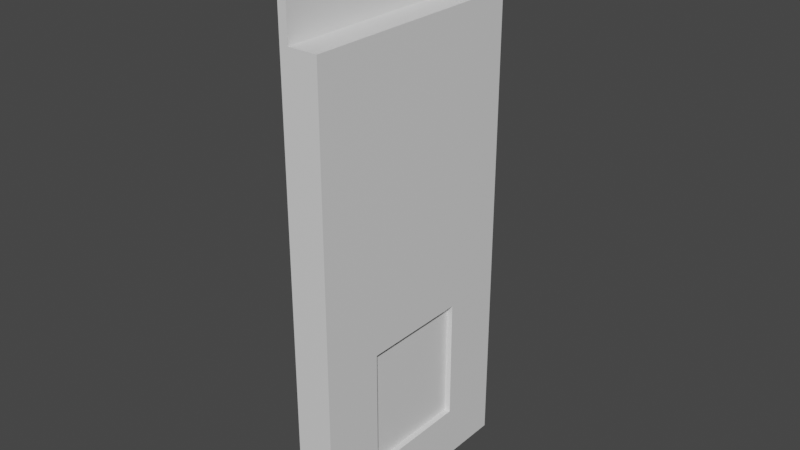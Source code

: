 # Source: Pencils.blend  (saved by Blender 3.3.6; exported with 4.5.12 LTS)
import bpy
from mathutils import Matrix  # noqa: F401  (used for matrix-valued properties, if any)

bpy.ops.wm.read_factory_settings(use_empty=True)
scene = bpy.context.scene
scene.name = 'Scene'

# ---- collections
col_collection = bpy.data.collections.new('Collection'); scene.collection.children.link(col_collection)

# ---- materials (node trees are filled in below, after node groups)
mat_material = bpy.data.materials.new('Material')
mat_material.alpha_threshold = 0.0
mat_material.use_transparent_shadow = False
mat_material.roughness = 0.5
mat_material.line_color = (0.0, 0.0, 0.0, 1.0)

# ---- material node trees
mat_material.use_nodes = True; mat_material.node_tree.nodes.clear()
_N = mat_material.node_tree.nodes; _L = mat_material.node_tree.links
n0 = _N.new('ShaderNodeOutputMaterial'); n0.name = 'Material Output'; n0.location = (300, 300)
n1 = _N.new('ShaderNodeBsdfPrincipled'); n1.name = 'Principled BSDF'; n1.location = (10, 300)
n1.distribution = 'GGX'
n1.subsurface_method = 'RANDOM_WALK_SKIN'
n1.inputs[3].default_value = 1.45
n1.inputs[27].default_value = (0.0, 0.0, 0.0, 1.0)
n1.inputs[28].default_value = 1.0
_L.new(n1.outputs[0], n0.inputs[0])
n0.is_active_output = True

# ---- world
world_world = bpy.data.worlds.new('World'); scene.world = world_world
world_world.use_nodes = True; world_world.node_tree.nodes.clear()
_N = world_world.node_tree.nodes; _L = world_world.node_tree.links
n0 = _N.new('ShaderNodeOutputWorld'); n0.name = 'World Output'; n0.location = (300, 300)
n1 = _N.new('ShaderNodeBackground'); n1.name = 'Background'; n1.location = (10, 300)
n1.inputs[0].default_value = (0.05088, 0.05088, 0.05088, 1.0)
_L.new(n1.outputs[0], n0.inputs[0])
n0.is_active_output = True
world_world.color = (0.05088, 0.05088, 0.05088)
world_world.use_sun_shadow = False
world_world.sun_shadow_jitter_overblur = 0.0

# ---- meshes
me_cube = bpy.data.meshes.new('Cube')
me_cube.from_pydata([(0.015, 0.4, -1.2), (-0.015, 0.4, -1.2), (0.015, 0.4, 0.5679), (0.015, 0.2429, 0.7), (0.015, 0.379, 0.6215), (0.015, 0.3215, 0.679), (-0.015, 0.2429, 0.7), (-0.015, 0.4, 0.5679), (-0.015, 0.3215, 0.679), (-0.015, 0.379, 0.6215), (-0.015, 0.4, 0.4715), (0.015, 0.4, 0.4715), (-0.015, -0.1542, -1.2), (0.015, -0.1542, -1.2), (0.015, 0.2429, -1.2), (-0.015, 0.2429, -1.2), (0.015, -0.1392, 0.4965), (0.015, -0.1542, 0.5115), (0.015, -0.1692, 0.4965), (0.015, -0.1542, 0.4815), (-0.015, -0.1542, 0.5115), (-0.015, -0.1392, 0.4965), (-0.015, -0.1542, 0.4815), (-0.015, -0.1692, 0.4965), (0.015, -0.1542, 0.5779), (0.015, -0.1392, 0.5929), (0.015, -0.1692, 0.5929), (-0.015, -0.1392, 0.5929), (-0.015, -0.1542, 0.5779), (-0.015, -0.1692, 0.5929), (-0.015, 0.1404, 0.4965), (-0.015, 0.1554, 0.5115), (-0.015, 0.1704, 0.4965), (-0.015, 0.1554, 0.4815), (-0.015, 0.1554, 0.5779), (-0.015, 0.1404, 0.5929), (-0.015, 0.1704, 0.5929), (0.015, 0.1554, 0.5115), (0.015, 0.1404, 0.4965), (0.015, 0.1554, 0.4815), (0.015, 0.1704, 0.4965), (0.015, 0.1404, 0.5929), (0.015, 0.1554, 0.5779), (0.015, 0.1704, 0.5929), (0.015, 0.4, 0.4016), (-0.015, 0.4, 0.4016), (0.015, -0.1542, 0.4016), (0.015, 0.2429, 0.4016), (-0.015, -0.1542, 0.4016), (-0.015, 0.2429, 0.4016), (0.115, 0.187, -1.017), (0.115, 0.4, -1.2), (0.115, 0.4, 0.4016), (0.115, -0.1869, -1.017), (0.115, -0.01917, -1.017), (0.115, -0.1869, -0.5982), (0.115, -0.1542, 0.4016), (0.115, 0.187, -0.5982), (0.115, -0.1542, -1.2), (0.115, 0.2429, -1.2), (0.115, 0.2429, 0.4016), (0.115, -0.01917, -0.5982), (0.095, -0.01917, -1.017), (0.095, -0.01917, -0.5982), (0.095, -0.1869, -1.017), (0.095, 0.187, -1.017), (0.095, -0.1869, -0.5982), (0.095, 0.187, -0.5982), (-0.015, -0.4, -1.2), (0.015, -0.4, -1.2), (0.015, -0.4, 0.4715), (0.015, -0.4, 0.5679), (-0.015, -0.4, 0.4715), (-0.015, -0.4, 0.5679), (0.015, -0.4, 0.4016), (-0.015, -0.4, 0.4016), (0.115, -0.4, -1.2), (0.115, -0.4, 0.4016), (0.015, -0.25, 0.7), (0.015, -0.325, 0.6799), (0.015, -0.3799, 0.625), (-0.015, -0.25, 0.7), (-0.015, -0.3799, 0.625), (-0.015, -0.325, 0.6799)], [], [(6, 3, 5, 8), (8, 5, 4, 9), (9, 4, 2, 7), (10, 7, 2, 11), (45, 10, 11, 44), (11, 2, 43, 42, 37, 40), (37, 42, 34, 31), (48, 22, 21, 30, 33, 49), (47, 39, 38, 16, 19, 46), (75, 72, 23, 22, 48), (72, 73, 29, 28, 20, 23), (20, 28, 24, 17), (15, 14, 13, 12), (32, 31, 34, 36, 7, 10), (1, 0, 14, 15), (44, 11, 40, 39, 47), (41, 25, 27, 35), (49, 33, 32, 10, 45), (16, 17, 18, 19), (20, 21, 22, 23), (24, 25, 26), (27, 28, 29), (30, 31, 32, 33), (34, 35, 36), (37, 38, 39, 40), (41, 42, 43), (27, 25, 24, 28), (20, 17, 16, 21), (41, 35, 34, 42), (37, 31, 30, 38), (38, 30, 21, 16), (15, 49, 45, 1), (47, 46, 56, 60), (0, 44, 52, 51), (44, 47, 60, 52), (68, 75, 48, 12), (13, 14, 59, 58), (12, 48, 49, 15), (1, 45, 44, 0), (54, 50, 65, 62), (51, 52, 60, 59), (50, 57, 67, 65), (69, 13, 58, 76), (14, 0, 51, 59), (50, 54, 58, 59), (57, 50, 59, 60), (61, 57, 60, 56), (62, 63, 66, 64), (65, 67, 63, 62), (61, 55, 66, 63), (55, 53, 64, 66), (53, 54, 62, 64), (57, 61, 63, 67), (55, 61, 56, 77), (53, 55, 77, 76), (54, 53, 76, 58), (46, 74, 77, 56), (46, 19, 18, 70, 74), (69, 74, 70, 71, 73, 72, 75, 68), (12, 13, 69, 68), (18, 17, 24, 26, 71, 70), (73, 82, 83, 81, 6, 8, 9, 7, 36, 35, 27, 29), (2, 4, 5, 3, 78, 79, 80, 71, 26, 25, 41, 43), (69, 76, 77, 74), (73, 71, 80, 82), (82, 80, 79, 83), (83, 79, 78, 81), (3, 6, 81, 78)])
_uv = me_cube.uv_layers.new(name='UVMap')
_uv.uv.foreach_set('vector', [0.875, 0.5196, 0.625, 0.5196, 0.625, 0.5, 0.875, 0.5, 0.625, 0.25, 0.625, 0.5, 0.6086, 0.5, 0.6086, 0.25, 0.6086, 0.25, 0.6086, 0.5, 0.5923, 0.5, 0.5923, 0.25, 0.4836, 0.25, 0.5923, 0.25, 0.5923, 0.5, 0.4836, 0.5, 0.4293, 0.25, 0.4836, 0.25, 0.4836, 0.5, 0.4293, 0.5, 0.4836, 0.5, 0.5923, 0.5, 0.5923, 0.5377, 0.5754, 0.5417, 0.5005, 0.5417, 0.4836, 0.5377, 0.5005, 0.5417, 0.5754, 0.5417, 0.5754, 0.2083, 0.5005, 0.2083, 0.4285, 0.1667, 0.4819, 0.1667, 0.4836, 0.1687, 0.4836, 0.2063, 0.4819, 0.2083, 0.4285, 0.2083, 0.4285, 0.5417, 0.4819, 0.5417, 0.4836, 0.5437, 0.4836, 0.5813, 0.4819, 0.5833, 0.4285, 0.5833, 0.4285, 0.125, 0.4836, 0.125, 0.4836, 0.1655, 0.4819, 0.1667, 0.4285, 0.1667, 0.4836, 0.125, 0.5923, 0.125, 0.5923, 0.1655, 0.5754, 0.1667, 0.5005, 0.1667, 0.4836, 0.1655, 0.5005, 0.1667, 0.5754, 0.1667, 0.5754, 0.5833, 0.5005, 0.5833, 0.125, 0.5417, 0.375, 0.5417, 0.375, 0.5833, 0.125, 0.5833, 0.4836, 0.2123, 0.5005, 0.2083, 0.5754, 0.2083, 0.5923, 0.2123, 0.5923, 0.25, 0.4836, 0.25, 0.125, 0.5, 0.375, 0.5, 0.375, 0.5417, 0.125, 0.5417, 0.4293, 0.5, 0.4836, 0.5, 0.4836, 0.5377, 0.4819, 0.5417, 0.4285, 0.5417, 0.5923, 0.5437, 0.5923, 0.5813, 0.5923, 0.1687, 0.5923, 0.2063, 0.4285, 0.2083, 0.4819, 0.2083, 0.4836, 0.2123, 0.4836, 0.25, 0.4293, 0.25, 0.4836, 0.5813, 0.4836, 0.5833, 0.4836, 0.5845, 0.4819, 0.5833, 0.5005, 0.1667, 0.4836, 0.1667, 0.4819, 0.1667, 0.4836, 0.1655, 0.5754, 0.5833, 0.5923, 0.5833, 0.5923, 0.5845, 0.5923, 0.1687, 0.5923, 0.1667, 0.5923, 0.1655, 0.4836, 0.2063, 0.4836, 0.2083, 0.4836, 0.2123, 0.4819, 0.2083, 0.5754, 0.2083, 0.5923, 0.2083, 0.5923, 0.2123, 0.5005, 0.5417, 0.4836, 0.5417, 0.4819, 0.5417, 0.4836, 0.5377, 0.5923, 0.5437, 0.5923, 0.5417, 0.5923, 0.5377, 0.5923, 0.1687, 0.5923, 0.5813, 0.5754, 0.5833, 0.5754, 0.1667, 0.5005, 0.1667, 0.5005, 0.5833, 0.4836, 0.5813, 0.4836, 0.1687, 0.5923, 0.5437, 0.5923, 0.2063, 0.5754, 0.2083, 0.5754, 0.5417, 0.5005, 0.5417, 0.5005, 0.2083, 0.4836, 0.2063, 0.4836, 0.5437, 0.4836, 0.5437, 0.4836, 0.2063, 0.4836, 0.1687, 0.4836, 0.5813, 0.375, 0.2083, 0.4285, 0.2083, 0.4293, 0.25, 0.375, 0.25, 0.4285, 0.5417, 0.4285, 0.5833, 0.4285, 0.5833, 0.4285, 0.5417, 0.375, 0.5, 0.4293, 0.5, 0.4293, 0.5, 0.375, 0.5, 0.4293, 0.5, 0.4285, 0.5417, 0.4285, 0.5417, 0.4293, 0.5, 0.375, 0.125, 0.4285, 0.125, 0.4285, 0.1667, 0.375, 0.1667, 0.375, 0.5833, 0.375, 0.5417, 0.375, 0.5417, 0.375, 0.5833, 0.375, 0.1667, 0.4285, 0.1667, 0.4285, 0.2083, 0.375, 0.2083, 0.375, 0.25, 0.4293, 0.25, 0.4293, 0.5, 0.375, 0.5, 0.3826, 0.5833, 0.3826, 0.5551, 0.3826, 0.5551, 0.3826, 0.5833, 0.375, 0.5, 0.4293, 0.5, 0.4285, 0.5417, 0.375, 0.5417, 0.3826, 0.5551, 0.4208, 0.5551, 0.4208, 0.5551, 0.3826, 0.5551, 0.375, 0.625, 0.375, 0.5833, 0.375, 0.5833, 0.375, 0.625, 0.375, 0.5417, 0.375, 0.5, 0.375, 0.5, 0.375, 0.5417, 0.3826, 0.5551, 0.3826, 0.5833, 0.375, 0.5833, 0.375, 0.5417, 0.4208, 0.5551, 0.3826, 0.5551, 0.375, 0.5417, 0.4285, 0.5417, 0.4208, 0.5833, 0.4208, 0.5551, 0.4285, 0.5417, 0.4285, 0.5833, 0.3826, 0.5833, 0.4208, 0.5833, 0.4208, 0.6589, 0.3826, 0.6589, 0.3826, 0.5551, 0.4208, 0.5551, 0.4208, 0.5833, 0.3826, 0.5833, 0.4208, 0.5833, 0.4208, 0.6589, 0.4208, 0.6589, 0.4208, 0.5833, 0.4208, 0.6589, 0.3826, 0.6589, 0.3826, 0.6589, 0.4208, 0.6589, 0.3826, 0.6589, 0.3826, 0.5833, 0.3826, 0.5833, 0.3826, 0.6589, 0.4208, 0.5551, 0.4208, 0.5833, 0.4208, 0.5833, 0.4208, 0.5551, 0.4208, 0.6589, 0.4208, 0.5833, 0.4285, 0.5833, 0.4247, 0.6628, 0.3826, 0.6589, 0.4208, 0.6589, 0.4247, 0.6628, 0.3788, 0.6628, 0.3826, 0.5833, 0.3826, 0.6589, 0.375, 0.625, 0.375, 0.5833, 0.4285, 0.5833, 0.4285, 0.625, 0.4285, 0.625, 0.4285, 0.5833, 0.4285, 0.5833, 0.4819, 0.5833, 0.4836, 0.5845, 0.4836, 0.625, 0.4285, 0.625, 0.375, 0.625, 0.4285, 0.625, 0.4836, 0.625, 0.5938, 0.625, 0.5923, 0.125, 0.4836, 0.125, 0.4285, 0.125, 0.125, 0.625, 0.125, 0.5833, 0.375, 0.5833, 0.375, 0.625, 0.125, 0.625, 0.4836, 0.5845, 0.5005, 0.5833, 0.5754, 0.5833, 0.5923, 0.5845, 0.5923, 0.625, 0.4836, 0.625, 0.5938, 0.125, 0.6094, 0.1275, 0.6208, 0.1343, 0.625, 0.1437, 0.625, 0.2304, 0.6206, 0.2402, 0.6086, 0.2474, 0.5923, 0.25, 0.5923, 0.2123, 0.5923, 0.2063, 0.5923, 0.1687, 0.5923, 0.1655, 0.5923, 0.5, 0.6086, 0.5026, 0.6206, 0.5098, 0.625, 0.5196, 0.625, 0.6062, 0.6208, 0.6157, 0.6094, 0.6225, 0.5923, 0.625, 0.5923, 0.5845, 0.5923, 0.5813, 0.5923, 0.5437, 0.5923, 0.5377, 0.375, 0.625, 0.3788, 0.6628, 0.4285, 0.625, 0.4285, 0.625, 0.5938, 0.125, 0.5938, 0.625, 0.6094, 0.625, 0.6094, 0.125, 0.6094, 0.125, 0.6094, 0.625, 0.625, 0.625, 0.625, 0.125, 0.875, 0.625, 0.625, 0.625, 0.625, 0.6062, 0.875, 0.6062, 0.625, 0.5196, 0.875, 0.5196, 0.875, 0.6062, 0.625, 0.6062])
me_cube.materials.append(mat_material)
me_cube.use_mirror_vertex_groups = False
me_cube.update()

# ---- objects
ob_cube = bpy.data.objects.new('Cube', me_cube)

# ---- transforms, parenting, visibility, modifiers, constraints
ob_cube.location = (0.0, 0.0, 0.0)
ob_cube.lock_rotations_4d = False
ob_cube.empty_display_type = 'ARROWS'
ob_cube.lineart.crease_threshold = 0.0

# ---- collection membership
col_collection.objects.link(ob_cube)

# ---- scene / render settings (as saved in the file)
scene.frame_start = 1; scene.frame_end = 250; scene.frame_set(0)
scene.render.engine = 'BLENDER_EEVEE_NEXT'
scene.cycles.sampling_pattern = 'TABULATED_SOBOL'
scene.cycles.use_light_tree = False
scene.view_settings.view_transform = 'Filmic'
bpy.context.view_layer.update()

# ---- added for rendering (the .blend has no active camera and no usable light): camera, sun
cam_auto = bpy.data.cameras.new('AutoCamera')
cam_auto.lens = 50.0
cam_auto.sensor_width = 36.0
cam_auto.clip_end = 1000.0
ob_auto_camera = bpy.data.objects.new('AutoCamera', cam_auto)
scene.collection.objects.link(ob_auto_camera)
ob_auto_camera.location = (1.96119, -2.29343, 1.27895)
ob_auto_camera.rotation_euler = (1.09748, -7.21219e-08, 0.694738)
scene.camera = ob_auto_camera
light_auto_sun = bpy.data.lights.new('AutoSun', 'SUN')
light_auto_sun.energy = 3.0
light_auto_sun.angle = 0.0523599
ob_auto_sun = bpy.data.objects.new('AutoSun', light_auto_sun)
scene.collection.objects.link(ob_auto_sun)
ob_auto_sun.rotation_euler = (0.872665, 0.174533, 0.523599)
bpy.context.view_layer.update()
